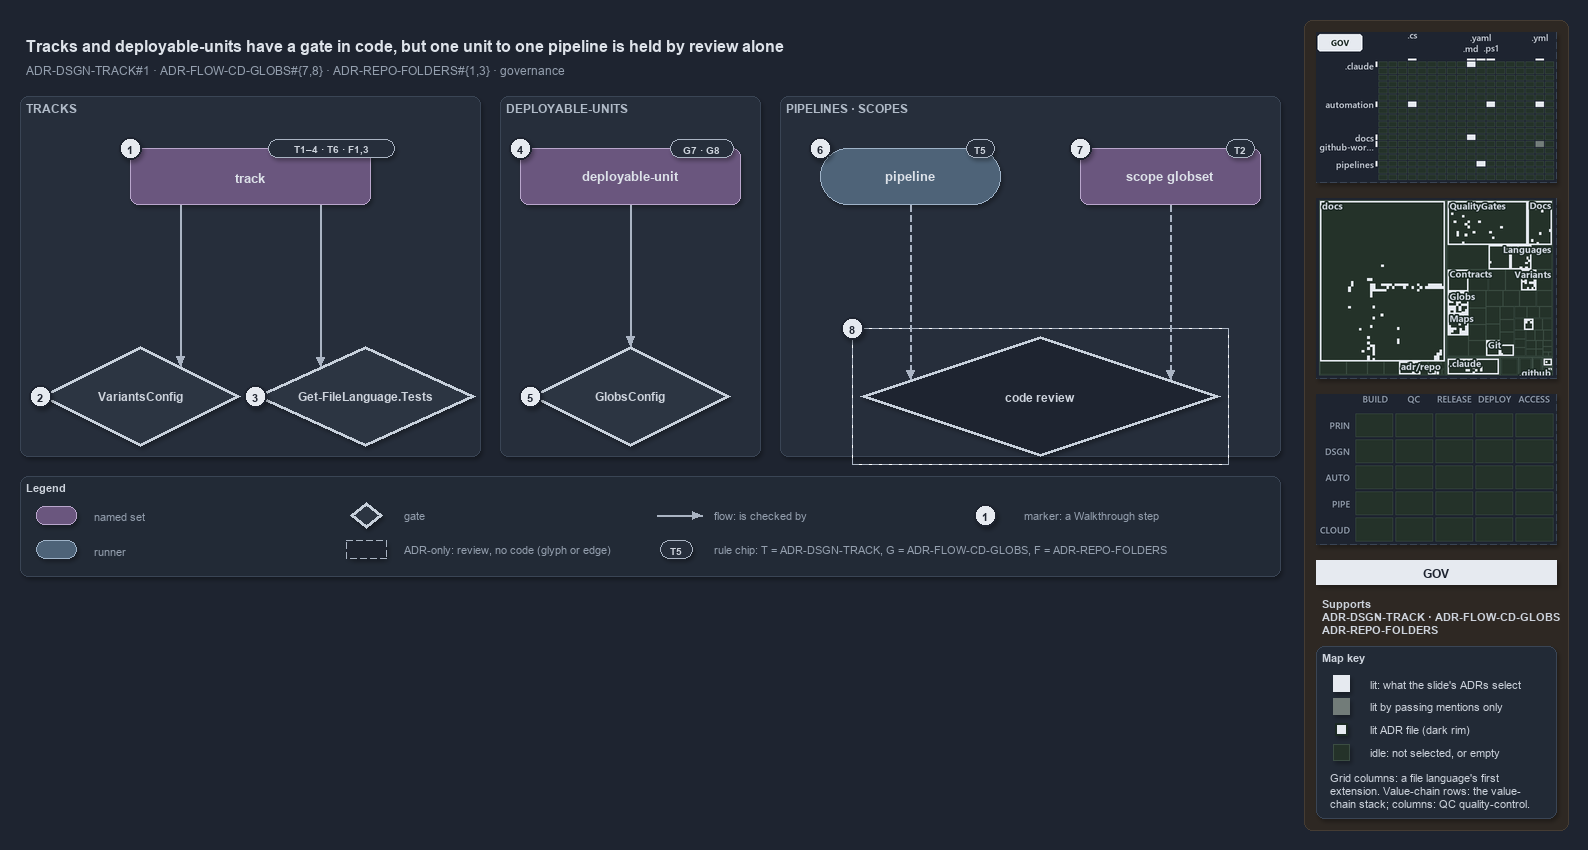

The diagram above was exported from draw.io. Its source (the exported page's mxGraphModel, read from the mxfile embedded in the PNG):
<mxGraphModel dx="1024" dy="768" grid="0" gridSize="10" guides="1" tooltips="1" connect="1" arrows="1" fold="1" page="1" pageScale="1" pageWidth="1572" pageHeight="600" background="#1E2430" math="0" shadow="1">
  <root>
    <mxCell id="0" />
    <mxCell id="1" parent="0" />
    <mxCell id="sidebar-bg" value="" style="rounded=1;arcSize=2;html=1;fillColor=#2E2823;strokeColor=#453C33;shadow=0;" vertex="1" parent="1">
      <mxGeometry x="1304" y="4" width="264" height="810" as="geometry" />
    </mxCell>
    <mxCell id="title" value="Tracks and deployable-units have a gate in code, but one unit to one pipeline is held by review alone" style="text;html=1;align=left;verticalAlign=middle;fontSize=16;fontStyle=1;fontColor=#DDE2E9;" vertex="1" parent="1">
      <mxGeometry x="20" y="14" width="1260" height="30" as="geometry" />
    </mxCell>
    <mxCell id="subtitle" value="ADR-DSGN-TRACK#1 &amp;#183; ADR-FLOW-CD-GLOBS#{7,8} &amp;#183; ADR-REPO-FOLDERS#{1,3} &amp;#183; governance" style="text;html=1;align=left;verticalAlign=middle;fontSize=12;fontColor=#949FAE;" vertex="1" parent="1">
      <mxGeometry x="20" y="44" width="1240" height="20" as="geometry" />
    </mxCell>
    <mxCell id="band-tracks" value="TRACKS" style="rounded=1;html=1;arcSize=3;fillColor=#262E3B;strokeColor=#3A4555;verticalAlign=top;align=left;spacingLeft=8;fontStyle=1;fontSize=12;fontColor=#B0BAC7;" vertex="1" parent="1">
      <mxGeometry x="20" y="80" width="460" height="360" as="geometry" />
    </mxCell>
    <mxCell id="band-units" value="DEPLOYABLE-UNITS" style="rounded=1;html=1;arcSize=3;fillColor=#262E3B;strokeColor=#3A4555;verticalAlign=top;align=left;spacingLeft=8;fontStyle=1;fontSize=12;fontColor=#B0BAC7;" vertex="1" parent="1">
      <mxGeometry x="500" y="80" width="260" height="360" as="geometry" />
    </mxCell>
    <mxCell id="band-pipelines" value="PIPELINES · SCOPES" style="rounded=1;html=1;arcSize=3;fillColor=#262E3B;strokeColor=#3A4555;verticalAlign=top;align=left;spacingLeft=8;fontStyle=1;fontSize=12;fontColor=#B0BAC7;" vertex="1" parent="1">
      <mxGeometry x="780" y="80" width="500" height="360" as="geometry" />
    </mxCell>
    <mxCell id="s-track" value="&lt;b&gt;track&lt;/b&gt;" style="rounded=1;whiteSpace=wrap;html=1;arcSize=20;fillColor=#6A567E;strokeColor=#B9A6CC;fontSize=13;fontColor=#DDE2E9;" vertex="1" parent="1">
      <mxGeometry x="130" y="132" width="240" height="56" as="geometry" />
    </mxCell>
    <mxCell id="chip-track" value="T1–4 · T6 · F1,3" style="rounded=1;arcSize=50;whiteSpace=wrap;html=1;fillColor=#262E3B;strokeColor=#AAB4C3;fontColor=#CDD3DC;fontStyle=1;fontSize=10.5;" vertex="1" parent="1">
      <mxGeometry x="268" y="123" width="126" height="18" as="geometry" />
    </mxCell>
    <mxCell id="g-variants" value="&lt;b&gt;VariantsConfig&lt;/b&gt;" style="rhombus;whiteSpace=wrap;html=1;fillColor=#2C3542;strokeColor=#C7D0DB;strokeWidth=3;fontSize=12;fontColor=#CDD3DC;" vertex="1" parent="1">
      <mxGeometry x="40" y="330" width="200" height="100" as="geometry" />
    </mxCell>
    <mxCell id="g-languages" value="&lt;b&gt;Get-FileLanguage.Tests&lt;/b&gt;" style="rhombus;whiteSpace=wrap;html=1;fillColor=#2C3542;strokeColor=#C7D0DB;strokeWidth=3;fontSize=12;fontColor=#CDD3DC;" vertex="1" parent="1">
      <mxGeometry x="255" y="330" width="220" height="100" as="geometry" />
    </mxCell>
    <mxCell id="s-unit" value="&lt;b&gt;deployable-unit&lt;/b&gt;" style="rounded=1;whiteSpace=wrap;html=1;arcSize=20;fillColor=#6A567E;strokeColor=#B9A6CC;fontSize=13;fontColor=#DDE2E9;" vertex="1" parent="1">
      <mxGeometry x="520" y="132" width="220" height="56" as="geometry" />
    </mxCell>
    <mxCell id="chip-unit" value="G7 · G8" style="rounded=1;arcSize=50;whiteSpace=wrap;html=1;fillColor=#262E3B;strokeColor=#AAB4C3;fontColor=#CDD3DC;fontStyle=1;fontSize=10.5;" vertex="1" parent="1">
      <mxGeometry x="670" y="123" width="63" height="18" as="geometry" />
    </mxCell>
    <mxCell id="g-globsconfig" value="&lt;b&gt;GlobsConfig&lt;/b&gt;" style="rhombus;whiteSpace=wrap;html=1;fillColor=#2C3542;strokeColor=#C7D0DB;strokeWidth=3;fontSize=12;fontColor=#CDD3DC;" vertex="1" parent="1">
      <mxGeometry x="530" y="330" width="200" height="100" as="geometry" />
    </mxCell>
    <mxCell id="r-pipeline" value="&lt;b&gt;pipeline&lt;/b&gt;" style="rounded=1;arcSize=50;whiteSpace=wrap;html=1;fillColor=#4E6378;strokeColor=#9FB3C8;fontSize=13;fontColor=#DDE2E9;" vertex="1" parent="1">
      <mxGeometry x="820" y="132" width="180" height="56" as="geometry" />
    </mxCell>
    <mxCell id="chip-pipeline" value="T5" style="rounded=1;arcSize=50;whiteSpace=wrap;html=1;fillColor=#262E3B;strokeColor=#AAB4C3;fontColor=#CDD3DC;fontStyle=1;fontSize=10.5;" vertex="1" parent="1">
      <mxGeometry x="966" y="123" width="28" height="18" as="geometry" />
    </mxCell>
    <mxCell id="s-scope" value="&lt;b&gt;scope globset&lt;/b&gt;" style="rounded=1;whiteSpace=wrap;html=1;arcSize=20;fillColor=#6A567E;strokeColor=#B9A6CC;fontSize=13;fontColor=#DDE2E9;" vertex="1" parent="1">
      <mxGeometry x="1080" y="132" width="180" height="56" as="geometry" />
    </mxCell>
    <mxCell id="chip-scope" value="T2" style="rounded=1;arcSize=50;whiteSpace=wrap;html=1;fillColor=#262E3B;strokeColor=#AAB4C3;fontColor=#CDD3DC;fontStyle=1;fontSize=10.5;" vertex="1" parent="1">
      <mxGeometry x="1226" y="123" width="28" height="18" as="geometry" />
    </mxCell>
    <mxCell id="g-review" value="&lt;b&gt;code review&lt;/b&gt;" style="rhombus;whiteSpace=wrap;html=1;fillColor=#1E2430;strokeColor=#C7D0DB;strokeWidth=3;dashed=1;fontSize=12;fontColor=#CDD3DC;" vertex="1" parent="1">
      <mxGeometry x="860" y="320" width="360" height="120" as="geometry" />
    </mxCell>
    <mxCell id="g-review-frame" value="" style="rounded=0;html=1;fillColor=none;strokeColor=#AAB4C3;dashed=1;" vertex="1" parent="1">
      <mxGeometry x="852" y="312" width="376" height="136" as="geometry" />
    </mxCell>
    <mxCell id="p-edge-track-variants-a" value="" style="text;html=1;strokeColor=none;fillColor=none;" vertex="1" parent="1">
      <mxGeometry x="180" y="188" width="1" height="1" as="geometry" />
    </mxCell>
    <mxCell id="p-edge-track-variants-b" value="" style="text;html=1;strokeColor=none;fillColor=none;" vertex="1" parent="1">
      <mxGeometry x="180" y="350.0" width="1" height="1" as="geometry" />
    </mxCell>
    <mxCell id="edge-track-variants" value="" style="edgeStyle=orthogonalEdgeStyle;rounded=1;html=1;fontSize=11;endArrow=block;strokeColor=#AAB4C3;fontColor=#CDD3DC;shadow=0;" edge="1" parent="1" source="p-edge-track-variants-a" target="p-edge-track-variants-b">
      <mxGeometry relative="1" as="geometry" />
    </mxCell>
    <mxCell id="p-edge-track-languages-a" value="" style="text;html=1;strokeColor=none;fillColor=none;" vertex="1" parent="1">
      <mxGeometry x="320" y="188" width="1" height="1" as="geometry" />
    </mxCell>
    <mxCell id="p-edge-track-languages-b" value="" style="text;html=1;strokeColor=none;fillColor=none;" vertex="1" parent="1">
      <mxGeometry x="320" y="350.5" width="1" height="1" as="geometry" />
    </mxCell>
    <mxCell id="edge-track-languages" value="" style="edgeStyle=orthogonalEdgeStyle;rounded=1;html=1;fontSize=11;endArrow=block;strokeColor=#AAB4C3;fontColor=#CDD3DC;shadow=0;" edge="1" parent="1" source="p-edge-track-languages-a" target="p-edge-track-languages-b">
      <mxGeometry relative="1" as="geometry" />
    </mxCell>
    <mxCell id="p-edge-unit-globsconfig-a" value="" style="text;html=1;strokeColor=none;fillColor=none;" vertex="1" parent="1">
      <mxGeometry x="630" y="188" width="1" height="1" as="geometry" />
    </mxCell>
    <mxCell id="p-edge-unit-globsconfig-b" value="" style="text;html=1;strokeColor=none;fillColor=none;" vertex="1" parent="1">
      <mxGeometry x="630" y="330" width="1" height="1" as="geometry" />
    </mxCell>
    <mxCell id="edge-unit-globsconfig" value="" style="edgeStyle=orthogonalEdgeStyle;rounded=1;html=1;fontSize=11;endArrow=block;strokeColor=#AAB4C3;fontColor=#CDD3DC;shadow=0;" edge="1" parent="1" source="p-edge-unit-globsconfig-a" target="p-edge-unit-globsconfig-b">
      <mxGeometry relative="1" as="geometry" />
    </mxCell>
    <mxCell id="p-edge-pipeline-review-a" value="" style="text;html=1;strokeColor=none;fillColor=none;" vertex="1" parent="1">
      <mxGeometry x="910" y="188" width="1" height="1" as="geometry" />
    </mxCell>
    <mxCell id="p-edge-pipeline-review-b" value="" style="text;html=1;strokeColor=none;fillColor=none;" vertex="1" parent="1">
      <mxGeometry x="910" y="363.3" width="1" height="1" as="geometry" />
    </mxCell>
    <mxCell id="edge-pipeline-review" value="" style="edgeStyle=orthogonalEdgeStyle;rounded=1;html=1;fontSize=11;endArrow=block;strokeColor=#AAB4C3;dashed=1;fontColor=#CDD3DC;shadow=0;" edge="1" parent="1" source="p-edge-pipeline-review-a" target="p-edge-pipeline-review-b">
      <mxGeometry relative="1" as="geometry" />
    </mxCell>
    <mxCell id="p-edge-scope-review-a" value="" style="text;html=1;strokeColor=none;fillColor=none;" vertex="1" parent="1">
      <mxGeometry x="1170" y="188" width="1" height="1" as="geometry" />
    </mxCell>
    <mxCell id="p-edge-scope-review-b" value="" style="text;html=1;strokeColor=none;fillColor=none;" vertex="1" parent="1">
      <mxGeometry x="1170" y="363.3" width="1" height="1" as="geometry" />
    </mxCell>
    <mxCell id="edge-scope-review" value="" style="edgeStyle=orthogonalEdgeStyle;rounded=1;html=1;fontSize=11;endArrow=block;strokeColor=#AAB4C3;dashed=1;fontColor=#CDD3DC;shadow=0;" edge="1" parent="1" source="p-edge-scope-review-a" target="p-edge-scope-review-b">
      <mxGeometry relative="1" as="geometry" />
    </mxCell>
    <mxCell id="mark-1" value="1" style="ellipse;html=1;fillColor=#E6EAF0;strokeColor=#1E2430;strokeWidth=2;fontColor=#1E2430;fontStyle=1;fontSize=11;" vertex="1" parent="1">
      <mxGeometry x="119" y="121" width="22" height="22" as="geometry" />
    </mxCell>
    <mxCell id="mark-2" value="2" style="ellipse;html=1;fillColor=#E6EAF0;strokeColor=#1E2430;strokeWidth=2;fontColor=#1E2430;fontStyle=1;fontSize=11;" vertex="1" parent="1">
      <mxGeometry x="29" y="369" width="22" height="22" as="geometry" />
    </mxCell>
    <mxCell id="mark-3" value="3" style="ellipse;html=1;fillColor=#E6EAF0;strokeColor=#1E2430;strokeWidth=2;fontColor=#1E2430;fontStyle=1;fontSize=11;" vertex="1" parent="1">
      <mxGeometry x="244" y="369" width="22" height="22" as="geometry" />
    </mxCell>
    <mxCell id="mark-4" value="4" style="ellipse;html=1;fillColor=#E6EAF0;strokeColor=#1E2430;strokeWidth=2;fontColor=#1E2430;fontStyle=1;fontSize=11;" vertex="1" parent="1">
      <mxGeometry x="509" y="121" width="22" height="22" as="geometry" />
    </mxCell>
    <mxCell id="mark-5" value="5" style="ellipse;html=1;fillColor=#E6EAF0;strokeColor=#1E2430;strokeWidth=2;fontColor=#1E2430;fontStyle=1;fontSize=11;" vertex="1" parent="1">
      <mxGeometry x="519" y="369" width="22" height="22" as="geometry" />
    </mxCell>
    <mxCell id="mark-6" value="6" style="ellipse;html=1;fillColor=#E6EAF0;strokeColor=#1E2430;strokeWidth=2;fontColor=#1E2430;fontStyle=1;fontSize=11;" vertex="1" parent="1">
      <mxGeometry x="809" y="121" width="22" height="22" as="geometry" />
    </mxCell>
    <mxCell id="mark-7" value="7" style="ellipse;html=1;fillColor=#E6EAF0;strokeColor=#1E2430;strokeWidth=2;fontColor=#1E2430;fontStyle=1;fontSize=11;" vertex="1" parent="1">
      <mxGeometry x="1069" y="121" width="22" height="22" as="geometry" />
    </mxCell>
    <mxCell id="mark-8" value="8" style="ellipse;html=1;fillColor=#E6EAF0;strokeColor=#1E2430;strokeWidth=2;fontColor=#1E2430;fontStyle=1;fontSize=11;" vertex="1" parent="1">
      <mxGeometry x="841" y="301" width="22" height="22" as="geometry" />
    </mxCell>
    <mxCell id="legend" value="&lt;b&gt;Legend&lt;/b&gt;" style="rounded=1;whiteSpace=wrap;html=1;arcSize=6;fillColor=#222A36;strokeColor=#3A4555;align=left;verticalAlign=top;spacing=8;fontSize=11;fontColor=#CDD3DC;" vertex="1" parent="1">
      <mxGeometry x="20" y="460" width="1260" height="100" as="geometry" />
    </mxCell>
    <mxCell id="legend-1" value="" style="rounded=1;whiteSpace=wrap;html=1;arcSize=20;fillColor=#6A567E;strokeColor=#B9A6CC;fontColor=#DDE2E9;" vertex="1" parent="1">
      <mxGeometry x="36" y="490" width="40" height="18" as="geometry" />
    </mxCell>
    <mxCell id="legend-1-text" value="named set" style="text;html=1;align=left;verticalAlign=middle;fontSize=11;fontColor=#949FAE;" vertex="1" parent="1">
      <mxGeometry x="88" y="489" width="250" height="20" as="geometry" />
    </mxCell>
    <mxCell id="legend-2" value="" style="rounded=1;arcSize=50;whiteSpace=wrap;html=1;fillColor=#4E6378;strokeColor=#9FB3C8;fontColor=#DDE2E9;" vertex="1" parent="1">
      <mxGeometry x="36" y="524" width="40" height="18" as="geometry" />
    </mxCell>
    <mxCell id="legend-2-text" value="runner" style="text;html=1;align=left;verticalAlign=middle;fontSize=11;fontColor=#949FAE;" vertex="1" parent="1">
      <mxGeometry x="88" y="523" width="250" height="20" as="geometry" />
    </mxCell>
    <mxCell id="legend-3" value="" style="rhombus;whiteSpace=wrap;html=1;fillColor=#2C3542;strokeColor=#C7D0DB;strokeWidth=3;fontColor=#CDD3DC;" vertex="1" parent="1">
      <mxGeometry x="350" y="486" width="32" height="26" as="geometry" />
    </mxCell>
    <mxCell id="legend-3-text" value="gate" style="text;html=1;align=left;verticalAlign=middle;fontSize=11;fontColor=#949FAE;" vertex="1" parent="1">
      <mxGeometry x="398" y="489" width="250" height="20" as="geometry" />
    </mxCell>
    <mxCell id="legend-4" value="" style="rounded=1;whiteSpace=wrap;html=1;arcSize=20;fillColor=#1E2430;strokeColor=#AAB4C3;dashed=1;" vertex="1" parent="1">
      <mxGeometry x="346" y="524" width="40" height="18" as="geometry" />
    </mxCell>
    <mxCell id="legend-4-text" value="ADR-only: review, no code (glyph or edge)" style="text;html=1;align=left;verticalAlign=middle;fontSize=11;fontColor=#949FAE;" vertex="1" parent="1">
      <mxGeometry x="398" y="523" width="250" height="20" as="geometry" />
    </mxCell>
    <mxCell id="p-legend-5-a" value="" style="text;html=1;strokeColor=none;fillColor=none;" vertex="1" parent="1">
      <mxGeometry x="656" y="499" width="1" height="1" as="geometry" />
    </mxCell>
    <mxCell id="p-legend-5-b" value="" style="text;html=1;strokeColor=none;fillColor=none;" vertex="1" parent="1">
      <mxGeometry x="702" y="499" width="1" height="1" as="geometry" />
    </mxCell>
    <mxCell id="legend-5" value="" style="edgeStyle=orthogonalEdgeStyle;rounded=1;html=1;fontSize=11;endArrow=block;strokeColor=#AAB4C3;fontColor=#CDD3DC;shadow=0;" edge="1" parent="1" source="p-legend-5-a" target="p-legend-5-b">
      <mxGeometry relative="1" as="geometry" />
    </mxCell>
    <mxCell id="legend-5-text" value="flow: is checked by" style="text;html=1;align=left;verticalAlign=middle;fontSize=11;fontColor=#949FAE;" vertex="1" parent="1">
      <mxGeometry x="708" y="489" width="250" height="20" as="geometry" />
    </mxCell>
    <mxCell id="legend-6" value="T5" style="rounded=1;arcSize=50;whiteSpace=wrap;html=1;fillColor=#262E3B;strokeColor=#AAB4C3;fontColor=#CDD3DC;fontStyle=1;fontSize=10.5;" vertex="1" parent="1">
      <mxGeometry x="660" y="524" width="32" height="18" as="geometry" />
    </mxCell>
    <mxCell id="legend-6-text" value="rule chip: T = ADR-DSGN-TRACK, G = ADR-FLOW-CD-GLOBS, F = ADR-REPO-FOLDERS" style="text;html=1;align=left;verticalAlign=middle;fontSize=11;fontColor=#949FAE;" vertex="1" parent="1">
      <mxGeometry x="708" y="523" width="250" height="20" as="geometry" />
    </mxCell>
    <mxCell id="legend-7" value="1" style="ellipse;html=1;fillColor=#E6EAF0;strokeColor=#1E2430;strokeWidth=2;fontColor=#1E2430;fontStyle=1;fontSize=11;" vertex="1" parent="1">
      <mxGeometry x="974" y="488" width="22" height="22" as="geometry" />
    </mxCell>
    <mxCell id="legend-7-text" value="marker: a Walkthrough step" style="text;html=1;align=left;verticalAlign=middle;fontSize=11;fontColor=#949FAE;" vertex="1" parent="1">
      <mxGeometry x="1018" y="489" width="230" height="20" as="geometry" />
    </mxCell>
    <mxCell id="minimap-grid" value="" style="shape=image;html=1;imageAspect=0;aspect=fixed;verticalLabelPosition=bottom;strokeColor=#3A4555;dashed=1;fillColor=#222A36;image=data:image/png,(base64 omitted: 14512 chars);" vertex="1" parent="1">
      <mxGeometry x="1316" y="16" width="240" height="150" as="geometry" />
    </mxCell>
    <mxCell id="minimap-tree" value="" style="shape=image;html=1;imageAspect=0;aspect=fixed;verticalLabelPosition=bottom;strokeColor=#3A4555;dashed=1;fillColor=#222A36;image=data:image/png,(base64 omitted: 29480 chars);" vertex="1" parent="1">
      <mxGeometry x="1316" y="182" width="240" height="180" as="geometry" />
    </mxCell>
    <mxCell id="minimap-chain" value="" style="shape=image;html=1;imageAspect=0;aspect=fixed;verticalLabelPosition=bottom;strokeColor=#3A4555;dashed=1;fillColor=#222A36;image=data:image/png,(base64 omitted: 11912 chars);" vertex="1" parent="1">
      <mxGeometry x="1316" y="378" width="240" height="150" as="geometry" />
    </mxCell>
    <mxCell id="lens-badge" value="GOV" style="rounded=0;whiteSpace=wrap;html=1;align=center;verticalAlign=middle;fontSize=12;fontStyle=1;fontColor=#1E2430;fillColor=#E6EAF0;strokeColor=none;" vertex="1" parent="1">
      <mxGeometry x="1316" y="544" width="240" height="24" as="geometry" />
    </mxCell>
    <mxCell id="supports" value="&lt;b&gt;Supports&lt;/b&gt;&lt;br&gt;ADR-DSGN-TRACK · ADR-FLOW-CD-GLOBS&lt;br&gt;ADR-REPO-FOLDERS" style="text;html=1;whiteSpace=wrap;align=left;verticalAlign=top;fontSize=11;fontColor=#CDD3DC;" vertex="1" parent="1">
      <mxGeometry x="1316" y="576" width="240" height="46" as="geometry" />
    </mxCell>
    <mxCell id="mapkey" value="&lt;b&gt;Map key&lt;/b&gt;" style="rounded=1;arcSize=6;whiteSpace=wrap;html=1;align=left;verticalAlign=top;fontSize=11;fontColor=#CDD3DC;fillColor=#222A36;strokeColor=#3A4555;spacingLeft=8;spacingTop=2;" vertex="1" parent="1">
      <mxGeometry x="1316" y="630" width="240" height="172" as="geometry" />
    </mxCell>
    <mxCell id="mapkey-lit" value="" style="rounded=0;html=1;fillColor=#E6EAF0;strokeColor=#E6EAF0;" vertex="1" parent="1">
      <mxGeometry x="1333.0" y="659.0" width="16" height="16" as="geometry" />
    </mxCell>
    <mxCell id="mapkey-lit-text" value="lit: what the slide's ADRs select" style="text;html=1;align=left;verticalAlign=middle;fontSize=11;fontColor=#CDD3DC;" vertex="1" parent="1">
      <mxGeometry x="1364" y="657" width="184" height="20" as="geometry" />
    </mxCell>
    <mxCell id="mapkey-touched" value="" style="rounded=0;html=1;fillColor=#727C79;strokeColor=#727C79;" vertex="1" parent="1">
      <mxGeometry x="1333.0" y="682.0" width="16" height="16" as="geometry" />
    </mxCell>
    <mxCell id="mapkey-touched-text" value="lit by passing mentions only" style="text;html=1;align=left;verticalAlign=middle;fontSize=11;fontColor=#CDD3DC;" vertex="1" parent="1">
      <mxGeometry x="1364" y="680" width="184" height="20" as="geometry" />
    </mxCell>
    <mxCell id="mapkey-adr" value="" style="rounded=0;html=1;fillColor=#E6EAF0;strokeColor=#1C2A24;strokeWidth=2;" vertex="1" parent="1">
      <mxGeometry x="1335.0" y="707.0" width="12" height="12" as="geometry" />
    </mxCell>
    <mxCell id="mapkey-adr-text" value="lit ADR file (dark rim)" style="text;html=1;align=left;verticalAlign=middle;fontSize=11;fontColor=#CDD3DC;" vertex="1" parent="1">
      <mxGeometry x="1364" y="703" width="184" height="20" as="geometry" />
    </mxCell>
    <mxCell id="mapkey-idle" value="" style="rounded=0;html=1;fillColor=#243229;strokeColor=#3B4D43;" vertex="1" parent="1">
      <mxGeometry x="1333.0" y="728.0" width="16" height="16" as="geometry" />
    </mxCell>
    <mxCell id="mapkey-idle-text" value="idle: not selected, or empty" style="text;html=1;align=left;verticalAlign=middle;fontSize=11;fontColor=#CDD3DC;" vertex="1" parent="1">
      <mxGeometry x="1364" y="726" width="184" height="20" as="geometry" />
    </mxCell>
    <mxCell id="mapkey-codes" value="Grid columns: a file language's first&lt;br&gt;extension. Value-chain rows: the value-&lt;br&gt;chain stack; columns: QC quality-control." style="text;html=1;align=left;verticalAlign=top;whiteSpace=wrap;fontSize=11;fontColor=#CDD3DC;" vertex="1" parent="1">
      <mxGeometry x="1324" y="750" width="224" height="46" as="geometry" />
    </mxCell>
  </root>
</mxGraphModel>